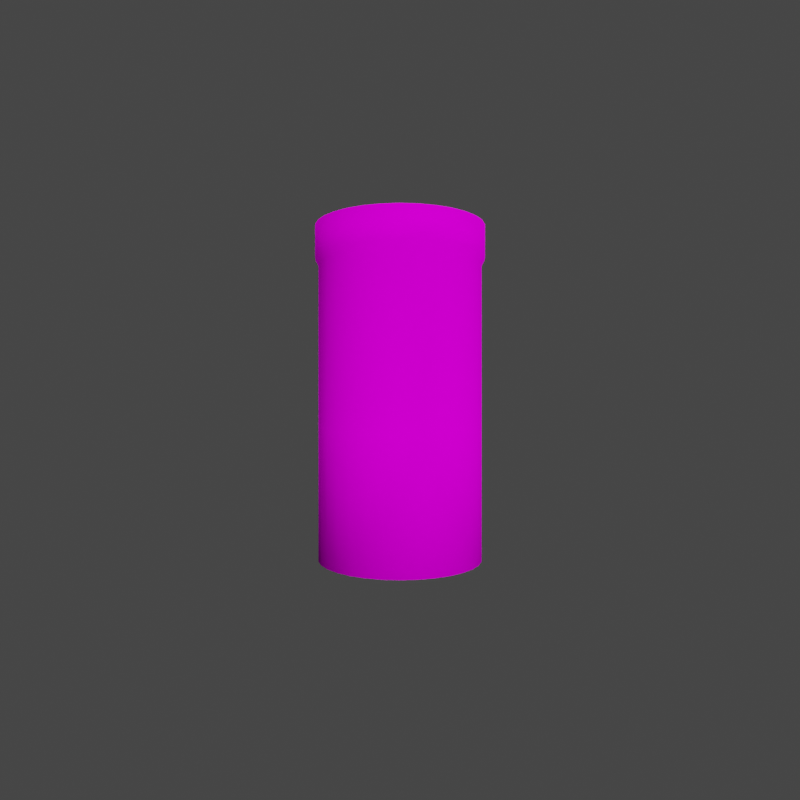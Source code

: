 # Source: chip-orange-2.blend  (saved by Blender 3.3.6; exported with 4.5.12 LTS)
import bpy
from mathutils import Matrix  # noqa: F401  (used for matrix-valued properties, if any)

bpy.ops.wm.read_factory_settings(use_empty=True)
scene = bpy.context.scene
scene.name = 'Scene'

# ---- collections
col_lighting = bpy.data.collections.new('lighting'); scene.collection.children.link(col_lighting)
col_rotate_scene = bpy.data.collections.new('rotate-scene'); scene.collection.children.link(col_rotate_scene)
col_model = bpy.data.collections.new('Model'); scene.collection.children.link(col_model)

# ---- images (referenced by path relative to the original .blend; pixels are not part of the script)
import os
ASSET_DIR = os.environ.get("B2B_ASSET_DIR", "")  # directory of the original .blend (textures are referenced by path, not embedded)
HERE = os.path.dirname(os.path.abspath(__file__))  # packed textures are extracted next to this script under _unpacked/

def load_image(name, relpath, width, height, colorspace="sRGB"):
    """Load a texture the original file referenced (path relative to the .blend, or extracted next to this script)."""
    p = next((c for c in (os.path.join(HERE, relpath), os.path.join(ASSET_DIR, relpath)) if relpath and os.path.exists(c)), "")
    if p:
        img = bpy.data.images.load(p, check_existing=True)
        img.name = name
    else:  # same state as the original file: an image datablock whose file is absent (Cycles renders it pink)
        img = bpy.data.images.new(name, width, height)
        img.source = "FILE"
        img.filepath = "//" + (relpath or name)
    img.colorspace_settings.name = colorspace
    return img
img_chip_orange = load_image('chip-orange', 'chip-orange.png', 1024, 1024, 'sRGB')

# ---- materials (node trees are filled in below, after node groups)
mat_material_003 = bpy.data.materials.new('Material.003')
mat_material_003.use_transparent_shadow = False

# ---- material node trees
mat_material_003.use_nodes = True; mat_material_003.node_tree.nodes.clear()
_N = mat_material_003.node_tree.nodes; _L = mat_material_003.node_tree.links
n0 = _N.new('ShaderNodeBsdfPrincipled'); n0.name = 'Principled BSDF'; n0.location = (19, 303)
n0.distribution = 'GGX'
n0.subsurface_method = 'RANDOM_WALK_SKIN'
n0.inputs[2].default_value = 0.6227
n0.inputs[3].default_value = 1.45
n0.inputs[13].default_value = 0.0
n0.inputs[27].default_value = (0.0, 0.0, 0.0, 1.0)
n0.inputs[28].default_value = 1.0
n1 = _N.new('ShaderNodeOutputMaterial'); n1.name = 'Material Output'; n1.location = (309, 303)
n2 = _N.new('ShaderNodeTexImage'); n2.name = 'Image Texture'; n2.location = (-319, 174)
n2.image = img_chip_orange
_L.new(n0.outputs[0], n1.inputs[0])
_L.new(n2.outputs[0], n0.inputs[0])
n1.is_active_output = True

# ---- world
world_world = bpy.data.worlds.new('World'); scene.world = world_world
world_world.use_nodes = True; world_world.node_tree.nodes.clear()
_N = world_world.node_tree.nodes; _L = world_world.node_tree.links
n0 = _N.new('ShaderNodeOutputWorld'); n0.name = 'World Output'; n0.location = (300, 300)
n1 = _N.new('ShaderNodeBackground'); n1.name = 'Background'; n1.location = (10, 300)
n1.inputs[0].default_value = (0.05088, 0.05088, 0.05088, 1.0)
_L.new(n1.outputs[0], n0.inputs[0])
n0.is_active_output = True
world_world.color = (0.05088, 0.05088, 0.05088)
world_world.use_sun_shadow = False
world_world.sun_shadow_jitter_overblur = 0.0

# ---- cameras
cam_camera_002 = bpy.data.cameras.new('Camera.002')
cam_camera_002.sensor_width = 62.0

# ---- lights
light_area_002 = bpy.data.lights.new('Area.002', 'AREA')
light_area_002.transmission_factor = 0.0
light_area_002.energy = 235.6
light_area_002.shadow_soft_size = 1.0
light_area_002.shadow_maximum_resolution = 0.006
light_area_002.use_absolute_resolution = True
light_area_002.size = 1.0
light_area_002.size_y = 1.0
light_area_001 = bpy.data.lights.new('Area.001', 'AREA')
light_area_001.transmission_factor = 0.0
light_area_001.energy = 196.3
light_area_001.shadow_soft_size = 1.0
light_area_001.shadow_maximum_resolution = 0.006
light_area_001.use_absolute_resolution = True
light_area_001.size = 1.0
light_area_001.size_y = 1.0
light_area = bpy.data.lights.new('Area', 'AREA')
light_area.transmission_factor = 0.0
light_area.energy = 196.3
light_area.shadow_soft_size = 1.0
light_area.shadow_maximum_resolution = 0.006
light_area.use_absolute_resolution = True
light_area.size = 1.0
light_area.size_y = 1.0
light_area_003 = bpy.data.lights.new('Area.003', 'AREA')
light_area_003.transmission_factor = 0.0
light_area_003.energy = 235.6
light_area_003.shadow_soft_size = 1.0
light_area_003.shadow_maximum_resolution = 0.006
light_area_003.use_absolute_resolution = True
light_area_003.size = 1.0
light_area_003.size_y = 1.0
light_area_004 = bpy.data.lights.new('Area.004', 'AREA')
light_area_004.transmission_factor = 0.0
light_area_004.energy = 196.3
light_area_004.shadow_soft_size = 1.0
light_area_004.shadow_maximum_resolution = 0.006
light_area_004.use_absolute_resolution = True
light_area_004.size = 1.0
light_area_004.size_y = 1.0
light_area_005 = bpy.data.lights.new('Area.005', 'AREA')
light_area_005.transmission_factor = 0.0
light_area_005.energy = 196.3
light_area_005.shadow_soft_size = 1.0
light_area_005.shadow_maximum_resolution = 0.006
light_area_005.use_absolute_resolution = True
light_area_005.size = 1.0
light_area_005.size_y = 1.0

# ---- meshes
me_cylinder_001 = bpy.data.meshes.new('Cylinder.001')
me_cylinder_001.from_pydata([(-7.844e-09, 0.644, 0.0), (-7.916e-09, 0.67, 2.61), (0.1256, 0.6316, 0.0), (0.1307, 0.6571, 2.61), (0.2464, 0.595, 0.0), (0.2564, 0.619, 2.61), (0.3578, 0.5355, 0.0), (0.3722, 0.5571, 2.61), (0.4554, 0.4554, 0.0), (0.4738, 0.4738, 2.61), (0.5355, 0.3578, 0.0), (0.5571, 0.3722, 2.61), (0.595, 0.2464, 0.0), (0.619, 0.2564, 2.61), (0.6316, 0.1256, 0.0), (0.6571, 0.1307, 2.61), (0.644, 9.265e-09, 0.0), (0.67, 9.313e-09, 2.61), (0.6316, -0.1256, 0.0), (0.6571, -0.1307, 2.61), (0.595, -0.2464, 0.0), (0.619, -0.2564, 2.61), (0.5355, -0.3578, 0.0), (0.5571, -0.3722, 2.61), (0.4554, -0.4554, 0.0), (0.4738, -0.4738, 2.61), (0.3578, -0.5355, 0.0), (0.3722, -0.5571, 2.61), (0.2464, -0.595, 0.0), (0.2564, -0.619, 2.61), (0.1256, -0.6316, 0.0), (0.1307, -0.6571, 2.61), (-7.844e-09, -0.644, 0.0), (-7.916e-09, -0.67, 2.61), (-0.1256, -0.6316, 0.0), (-0.1307, -0.6571, 2.61), (-0.2464, -0.595, 0.0), (-0.2564, -0.619, 2.61), (-0.3578, -0.5355, 0.0), (-0.3722, -0.5571, 2.61), (-0.4554, -0.4554, 0.0), (-0.4738, -0.4738, 2.61), (-0.5355, -0.3578, 0.0), (-0.5571, -0.3722, 2.61), (-0.595, -0.2464, 0.0), (-0.619, -0.2564, 2.61), (-0.6316, -0.1256, 0.0), (-0.6571, -0.1307, 2.61), (-0.644, 9.265e-09, 0.0), (-0.67, 9.313e-09, 2.61), (-0.6316, 0.1256, 0.0), (-0.6571, 0.1307, 2.61), (-0.595, 0.2464, 0.0), (-0.619, 0.2564, 2.61), (-0.5355, 0.3578, 0.0), (-0.5571, 0.3722, 2.61), (-0.4554, 0.4554, 0.0), (-0.4738, 0.4738, 2.61), (-0.3578, 0.5355, 0.0), (-0.3722, 0.5571, 2.61), (-0.2464, 0.595, 0.0), (-0.2564, 0.619, 2.61), (-0.1256, 0.6316, 0.0), (-0.1307, 0.6571, 2.61), (-7.844e-09, 0.644, 1.018), (-7.844e-09, 0.644, 2.306), (-7.916e-09, 0.67, 2.357), (0.1307, 0.6571, 2.357), (0.1256, 0.6316, 2.306), (0.1256, 0.6316, 1.018), (0.2564, 0.619, 2.357), (0.2464, 0.595, 2.306), (0.2464, 0.595, 1.018), (0.3722, 0.5571, 2.357), (0.3578, 0.5355, 2.306), (0.3578, 0.5355, 1.018), (0.4738, 0.4738, 2.357), (0.4554, 0.4554, 2.306), (0.4554, 0.4554, 1.018), (0.5571, 0.3722, 2.357), (0.5355, 0.3578, 2.306), (0.5355, 0.3578, 1.018), (0.619, 0.2564, 2.357), (0.595, 0.2464, 2.306), (0.595, 0.2464, 1.018), (0.6571, 0.1307, 2.357), (0.6316, 0.1256, 2.306), (0.6316, 0.1256, 1.018), (0.67, 9.313e-09, 2.357), (0.644, 9.265e-09, 2.306), (0.644, 9.265e-09, 1.018), (0.6571, -0.1307, 2.357), (0.6316, -0.1256, 2.306), (0.6316, -0.1256, 1.018), (0.619, -0.2564, 2.357), (0.595, -0.2464, 2.306), (0.595, -0.2464, 1.018), (0.5571, -0.3722, 2.357), (0.5355, -0.3578, 2.306), (0.5355, -0.3578, 1.018), (0.4738, -0.4738, 2.357), (0.4554, -0.4554, 2.306), (0.4554, -0.4554, 1.018), (0.3722, -0.5571, 2.357), (0.3578, -0.5355, 2.306), (0.3578, -0.5355, 1.018), (0.2564, -0.619, 2.357), (0.2464, -0.595, 2.306), (0.2464, -0.595, 1.018), (0.1307, -0.6571, 2.357), (0.1256, -0.6316, 2.306), (0.1256, -0.6316, 1.018), (-7.916e-09, -0.67, 2.357), (-7.844e-09, -0.644, 2.306), (-7.844e-09, -0.644, 1.018), (-0.1307, -0.6571, 2.357), (-0.1256, -0.6316, 2.306), (-0.1256, -0.6316, 1.018), (-0.2564, -0.619, 2.357), (-0.2464, -0.595, 2.306), (-0.2464, -0.595, 1.018), (-0.3722, -0.5571, 2.357), (-0.3578, -0.5355, 2.306), (-0.3578, -0.5355, 1.018), (-0.4738, -0.4738, 2.357), (-0.4554, -0.4554, 2.306), (-0.4554, -0.4554, 1.018), (-0.5571, -0.3722, 2.357), (-0.5355, -0.3578, 2.306), (-0.5355, -0.3578, 1.018), (-0.619, -0.2564, 2.357), (-0.595, -0.2464, 2.306), (-0.595, -0.2464, 1.018), (-0.6571, -0.1307, 2.357), (-0.6316, -0.1256, 2.306), (-0.6316, -0.1256, 1.018), (-0.67, 9.313e-09, 2.357), (-0.644, 9.265e-09, 2.306), (-0.644, 9.265e-09, 1.018), (-0.6571, 0.1307, 2.357), (-0.6316, 0.1256, 2.306), (-0.6316, 0.1256, 1.018), (-0.619, 0.2564, 2.357), (-0.595, 0.2464, 2.306), (-0.595, 0.2464, 1.018), (-0.5571, 0.3722, 2.357), (-0.5355, 0.3578, 2.306), (-0.5355, 0.3578, 1.018), (-0.4738, 0.4738, 2.357), (-0.4554, 0.4554, 2.306), (-0.4554, 0.4554, 1.018), (-0.3722, 0.5571, 2.357), (-0.3578, 0.5355, 2.306), (-0.3578, 0.5355, 1.018), (-0.2564, 0.619, 2.357), (-0.2464, 0.595, 2.306), (-0.2464, 0.595, 1.018), (-0.1307, 0.6571, 2.357), (-0.1256, 0.6316, 2.306), (-0.1256, 0.6316, 1.018)], [], [(66, 1, 3, 67), (67, 3, 5, 70), (70, 5, 7, 73), (73, 7, 9, 76), (76, 9, 11, 79), (79, 11, 13, 82), (82, 13, 15, 85), (85, 15, 17, 88), (88, 17, 19, 91), (91, 19, 21, 94), (94, 21, 23, 97), (97, 23, 25, 100), (100, 25, 27, 103), (103, 27, 29, 106), (106, 29, 31, 109), (109, 31, 33, 112), (112, 33, 35, 115), (115, 35, 37, 118), (118, 37, 39, 121), (121, 39, 41, 124), (124, 41, 43, 127), (127, 43, 45, 130), (130, 45, 47, 133), (133, 47, 49, 136), (136, 49, 51, 139), (139, 51, 53, 142), (142, 53, 55, 145), (145, 55, 57, 148), (148, 57, 59, 151), (151, 59, 61, 154), (3, 1, 63, 61, 59, 57, 55, 53, 51, 49, 47, 45, 43, 41, 39, 37, 35, 33, 31, 29, 27, 25, 23, 21, 19, 17, 15, 13, 11, 9, 7, 5), (154, 61, 63, 157), (157, 63, 1, 66), (0, 2, 4, 6, 8, 10, 12, 14, 16, 18, 20, 22, 24, 26, 28, 30, 32, 34, 36, 38, 40, 42, 44, 46, 48, 50, 52, 54, 56, 58, 60, 62), (62, 159, 64, 0), (159, 158, 65, 64), (158, 157, 66, 65), (60, 156, 159, 62), (156, 155, 158, 159), (155, 154, 157, 158), (58, 153, 156, 60), (153, 152, 155, 156), (152, 151, 154, 155), (56, 150, 153, 58), (150, 149, 152, 153), (149, 148, 151, 152), (54, 147, 150, 56), (147, 146, 149, 150), (146, 145, 148, 149), (52, 144, 147, 54), (144, 143, 146, 147), (143, 142, 145, 146), (50, 141, 144, 52), (141, 140, 143, 144), (140, 139, 142, 143), (48, 138, 141, 50), (138, 137, 140, 141), (137, 136, 139, 140), (46, 135, 138, 48), (135, 134, 137, 138), (134, 133, 136, 137), (44, 132, 135, 46), (132, 131, 134, 135), (131, 130, 133, 134), (42, 129, 132, 44), (129, 128, 131, 132), (128, 127, 130, 131), (40, 126, 129, 42), (126, 125, 128, 129), (125, 124, 127, 128), (38, 123, 126, 40), (123, 122, 125, 126), (122, 121, 124, 125), (36, 120, 123, 38), (120, 119, 122, 123), (119, 118, 121, 122), (34, 117, 120, 36), (117, 116, 119, 120), (116, 115, 118, 119), (32, 114, 117, 34), (114, 113, 116, 117), (113, 112, 115, 116), (30, 111, 114, 32), (111, 110, 113, 114), (110, 109, 112, 113), (28, 108, 111, 30), (108, 107, 110, 111), (107, 106, 109, 110), (26, 105, 108, 28), (105, 104, 107, 108), (104, 103, 106, 107), (24, 102, 105, 26), (102, 101, 104, 105), (101, 100, 103, 104), (22, 99, 102, 24), (99, 98, 101, 102), (98, 97, 100, 101), (20, 96, 99, 22), (96, 95, 98, 99), (95, 94, 97, 98), (18, 93, 96, 20), (93, 92, 95, 96), (92, 91, 94, 95), (16, 90, 93, 18), (90, 89, 92, 93), (89, 88, 91, 92), (14, 87, 90, 16), (87, 86, 89, 90), (86, 85, 88, 89), (12, 84, 87, 14), (84, 83, 86, 87), (83, 82, 85, 86), (10, 81, 84, 12), (81, 80, 83, 84), (80, 79, 82, 83), (8, 78, 81, 10), (78, 77, 80, 81), (77, 76, 79, 80), (6, 75, 78, 8), (75, 74, 77, 78), (74, 73, 76, 77), (4, 72, 75, 6), (72, 71, 74, 75), (71, 70, 73, 74), (2, 69, 72, 4), (69, 68, 71, 72), (68, 67, 70, 71), (0, 64, 69, 2), (64, 65, 68, 69), (65, 66, 67, 68)])
me_cylinder_001.polygons.foreach_set('use_smooth', [True] * 130)
_uv = me_cylinder_001.uv_layers.new(name='UVMap')
_uv.uv.foreach_set('vector', [0.8708, 0.587, 0.8708, 0.6485, 0.8388, 0.6485, 0.8388, 0.587, 0.8388, 0.587, 0.8388, 0.6485, 0.8074, 0.648, 0.8074, 0.5865, 0.8074, 0.5865, 0.8074, 0.648, 0.7777, 0.6471, 0.7777, 0.5855, 0.7777, 0.5855, 0.7777, 0.6471, 0.7511, 0.6456, 0.7511, 0.5841, 0.2388, 0.5841, 0.2388, 0.6456, 0.2121, 0.6471, 0.2121, 0.5855, 0.2121, 0.5855, 0.2121, 0.6471, 0.1825, 0.648, 0.1825, 0.5865, 0.1825, 0.5865, 0.1825, 0.648, 0.1511, 0.6485, 0.1511, 0.587, 0.1511, 0.587, 0.1511, 0.6485, 0.119, 0.6485, 0.119, 0.587, 0.119, 0.587, 0.119, 0.6485, 0.08761, 0.648, 0.08761, 0.5865, 0.08761, 0.5865, 0.08761, 0.648, 0.058, 0.6471, 0.058, 0.5855, 0.058, 0.5855, 0.058, 0.6471, 0.03135, 0.6456, 0.03135, 0.5841, 0.03135, 0.5841, 0.03135, 0.6456, 0.008692, 0.6438, 0.008692, 0.5823, 0.4862, 0.5841, 0.4862, 0.6456, 0.4596, 0.6471, 0.4596, 0.5855, 0.4596, 0.5855, 0.4596, 0.6471, 0.43, 0.648, 0.43, 0.5865, 0.43, 0.5865, 0.43, 0.648, 0.3986, 0.6485, 0.3986, 0.587, 0.3986, 0.587, 0.3986, 0.6485, 0.3665, 0.6485, 0.3665, 0.587, 0.3665, 0.587, 0.3665, 0.6485, 0.3351, 0.648, 0.3351, 0.5865, 0.3351, 0.5865, 0.3351, 0.648, 0.3055, 0.6471, 0.3055, 0.5855, 0.3055, 0.5855, 0.3055, 0.6471, 0.2788, 0.6456, 0.2788, 0.5841, 0.2788, 0.5841, 0.2788, 0.6456, 0.2562, 0.6438, 0.2562, 0.5823, 0.7337, 0.5841, 0.7337, 0.6456, 0.7071, 0.6471, 0.7071, 0.5855, 0.7071, 0.5855, 0.7071, 0.6471, 0.6775, 0.648, 0.6775, 0.5865, 0.6775, 0.5865, 0.6775, 0.648, 0.646, 0.6485, 0.646, 0.587, 0.646, 0.587, 0.646, 0.6485, 0.614, 0.6485, 0.614, 0.587, 0.614, 0.587, 0.614, 0.6485, 0.5825, 0.648, 0.5825, 0.5865, 0.5825, 0.5865, 0.5825, 0.648, 0.5529, 0.6471, 0.5529, 0.5855, 0.5529, 0.5855, 0.5529, 0.6471, 0.5263, 0.6456, 0.5263, 0.5841, 0.5263, 0.5841, 0.5263, 0.6456, 0.5036, 0.6438, 0.5036, 0.5823, 0.9812, 0.5823, 0.9812, 0.6438, 0.9585, 0.6456, 0.9585, 0.5841, 0.9585, 0.5841, 0.9585, 0.6456, 0.9319, 0.6471, 0.9319, 0.5855, 0.008692, 0.8446, 0.008692, 0.8126, 0.01494, 0.7812, 0.02721, 0.7515, 0.04501, 0.7249, 0.06767, 0.7022, 0.09432, 0.6844, 0.1239, 0.6722, 0.1554, 0.6659, 0.1874, 0.6659, 0.2188, 0.6722, 0.2485, 0.6844, 0.2751, 0.7022, 0.2978, 0.7249, 0.3156, 0.7515, 0.3278, 0.7812, 0.3341, 0.8126, 0.3341, 0.8446, 0.3278, 0.8761, 0.3156, 0.9057, 0.2978, 0.9323, 0.2751, 0.955, 0.2485, 0.9728, 0.2188, 0.9851, 0.1874, 0.9913, 0.1554, 0.9913, 0.1239, 0.9851, 0.09432, 0.9728, 0.06767, 0.955, 0.04501, 0.9323, 0.02721, 0.9057, 0.01494, 0.8761, 0.9319, 0.5855, 0.9319, 0.6471, 0.9023, 0.648, 0.9023, 0.5865, 0.9023, 0.5865, 0.9023, 0.648, 0.8708, 0.6485, 0.8708, 0.587, 0.3515, 0.8069, 0.3575, 0.7767, 0.3693, 0.7482, 0.3864, 0.7226, 0.4082, 0.7008, 0.4338, 0.6837, 0.4622, 0.6719, 0.4924, 0.6659, 0.5232, 0.6659, 0.5535, 0.6719, 0.5819, 0.6837, 0.6075, 0.7008, 0.6293, 0.7226, 0.6464, 0.7482, 0.6582, 0.7767, 0.6642, 0.8069, 0.6642, 0.8377, 0.6582, 0.8679, 0.6464, 0.8964, 0.6293, 0.922, 0.6075, 0.9438, 0.5819, 0.9609, 0.5535, 0.9727, 0.5232, 0.9787, 0.4924, 0.9787, 0.4622, 0.9727, 0.4338, 0.9609, 0.4082, 0.9438, 0.3864, 0.922, 0.3693, 0.8964, 0.3575, 0.8679, 0.3515, 0.8377, 0.9004, 0.01273, 0.9004, 0.2603, 0.8702, 0.2608, 0.8702, 0.01321, 0.9004, 0.2603, 0.9004, 0.5737, 0.8702, 0.5742, 0.8702, 0.2608, 0.9004, 0.5737, 0.9023, 0.5865, 0.8708, 0.587, 0.8702, 0.5742, 0.9289, 0.01179, 0.9289, 0.2594, 0.9004, 0.2603, 0.9004, 0.01273, 0.9289, 0.2594, 0.9289, 0.5728, 0.9004, 0.5737, 0.9004, 0.2603, 0.9289, 0.5728, 0.9319, 0.5855, 0.9023, 0.5865, 0.9004, 0.5737, 0.9545, 0.01043, 0.9545, 0.258, 0.9289, 0.2594, 0.9289, 0.01179, 0.9545, 0.258, 0.9545, 0.5714, 0.9289, 0.5728, 0.9289, 0.2594, 0.9545, 0.5714, 0.9585, 0.5841, 0.9319, 0.5855, 0.9289, 0.5728, 0.9763, 0.008692, 0.9763, 0.2563, 0.9545, 0.258, 0.9545, 0.01043, 0.9763, 0.2563, 0.9763, 0.5697, 0.9545, 0.5714, 0.9545, 0.258, 0.9763, 0.5697, 0.9812, 0.5823, 0.9585, 0.5841, 0.9545, 0.5714, 0.5303, 0.01043, 0.5303, 0.258, 0.5085, 0.2563, 0.5085, 0.008692, 0.5303, 0.258, 0.5303, 0.5714, 0.5085, 0.5697, 0.5085, 0.2563, 0.5303, 0.5714, 0.5263, 0.5841, 0.5036, 0.5823, 0.5085, 0.5697, 0.5559, 0.01179, 0.5559, 0.2594, 0.5303, 0.258, 0.5303, 0.01043, 0.5559, 0.2594, 0.5559, 0.5728, 0.5303, 0.5714, 0.5303, 0.258, 0.5559, 0.5728, 0.5529, 0.5855, 0.5263, 0.5841, 0.5303, 0.5714, 0.5844, 0.01273, 0.5844, 0.2603, 0.5559, 0.2594, 0.5559, 0.01179, 0.5844, 0.2603, 0.5844, 0.5737, 0.5559, 0.5728, 0.5559, 0.2594, 0.5844, 0.5737, 0.5825, 0.5865, 0.5529, 0.5855, 0.5559, 0.5728, 0.6146, 0.01321, 0.6146, 0.2608, 0.5844, 0.2603, 0.5844, 0.01273, 0.6146, 0.2608, 0.6146, 0.5742, 0.5844, 0.5737, 0.5844, 0.2603, 0.6146, 0.5742, 0.614, 0.587, 0.5825, 0.5865, 0.5844, 0.5737, 0.6454, 0.01321, 0.6454, 0.2608, 0.6146, 0.2608, 0.6146, 0.01321, 0.6454, 0.2608, 0.6454, 0.5742, 0.6146, 0.5742, 0.6146, 0.2608, 0.6454, 0.5742, 0.646, 0.587, 0.614, 0.587, 0.6146, 0.5742, 0.6756, 0.01273, 0.6756, 0.2603, 0.6454, 0.2608, 0.6454, 0.01321, 0.6756, 0.2603, 0.6756, 0.5737, 0.6454, 0.5742, 0.6454, 0.2608, 0.6756, 0.5737, 0.6775, 0.5865, 0.646, 0.587, 0.6454, 0.5742, 0.7041, 0.01179, 0.7041, 0.2594, 0.6756, 0.2603, 0.6756, 0.01273, 0.7041, 0.2594, 0.7041, 0.5728, 0.6756, 0.5737, 0.6756, 0.2603, 0.7041, 0.5728, 0.7071, 0.5855, 0.6775, 0.5865, 0.6756, 0.5737, 0.7297, 0.01043, 0.7297, 0.258, 0.7041, 0.2594, 0.7041, 0.01179, 0.7297, 0.258, 0.7297, 0.5714, 0.7041, 0.5728, 0.7041, 0.2594, 0.7297, 0.5714, 0.7337, 0.5841, 0.7071, 0.5855, 0.7041, 0.5728, 0.2828, 0.01043, 0.2828, 0.258, 0.2611, 0.2563, 0.2611, 0.008692, 0.2828, 0.258, 0.2828, 0.5714, 0.2611, 0.5697, 0.2611, 0.2563, 0.2828, 0.5714, 0.2788, 0.5841, 0.2562, 0.5823, 0.2611, 0.5697, 0.3085, 0.01179, 0.3085, 0.2594, 0.2828, 0.258, 0.2828, 0.01043, 0.3085, 0.2594, 0.3085, 0.5728, 0.2828, 0.5714, 0.2828, 0.258, 0.3085, 0.5728, 0.3055, 0.5855, 0.2788, 0.5841, 0.2828, 0.5714, 0.3369, 0.01273, 0.3369, 0.2603, 0.3085, 0.2594, 0.3085, 0.01179, 0.3369, 0.2603, 0.3369, 0.5737, 0.3085, 0.5728, 0.3085, 0.2594, 0.3369, 0.5737, 0.3351, 0.5865, 0.3055, 0.5855, 0.3085, 0.5728, 0.3671, 0.01321, 0.3671, 0.2608, 0.3369, 0.2603, 0.3369, 0.01273, 0.3671, 0.2608, 0.3671, 0.5742, 0.3369, 0.5737, 0.3369, 0.2603, 0.3671, 0.5742, 0.3665, 0.587, 0.3351, 0.5865, 0.3369, 0.5737, 0.3979, 0.01321, 0.3979, 0.2608, 0.3671, 0.2608, 0.3671, 0.01321, 0.3979, 0.2608, 0.3979, 0.5742, 0.3671, 0.5742, 0.3671, 0.2608, 0.3979, 0.5742, 0.3986, 0.587, 0.3665, 0.587, 0.3671, 0.5742, 0.4281, 0.01273, 0.4281, 0.2603, 0.3979, 0.2608, 0.3979, 0.01321, 0.4281, 0.2603, 0.4281, 0.5737, 0.3979, 0.5742, 0.3979, 0.2608, 0.4281, 0.5737, 0.43, 0.5865, 0.3986, 0.587, 0.3979, 0.5742, 0.4566, 0.01179, 0.4566, 0.2594, 0.4281, 0.2603, 0.4281, 0.01273, 0.4566, 0.2594, 0.4566, 0.5728, 0.4281, 0.5737, 0.4281, 0.2603, 0.4566, 0.5728, 0.4596, 0.5855, 0.43, 0.5865, 0.4281, 0.5737, 0.4822, 0.01043, 0.4822, 0.258, 0.4566, 0.2594, 0.4566, 0.01179, 0.4822, 0.258, 0.4822, 0.5714, 0.4566, 0.5728, 0.4566, 0.2594, 0.4822, 0.5714, 0.4862, 0.5841, 0.4596, 0.5855, 0.4566, 0.5728, 0.03538, 0.01043, 0.03538, 0.258, 0.0136, 0.2563, 0.0136, 0.008692, 0.03538, 0.258, 0.03538, 0.5714, 0.0136, 0.5697, 0.0136, 0.2563, 0.03538, 0.5714, 0.03135, 0.5841, 0.008692, 0.5823, 0.0136, 0.5697, 0.06099, 0.01179, 0.06099, 0.2594, 0.03538, 0.258, 0.03538, 0.01043, 0.06099, 0.2594, 0.06099, 0.5728, 0.03538, 0.5714, 0.03538, 0.258, 0.06099, 0.5728, 0.058, 0.5855, 0.03135, 0.5841, 0.03538, 0.5714, 0.08945, 0.01273, 0.08945, 0.2603, 0.06099, 0.2594, 0.06099, 0.01179, 0.08945, 0.2603, 0.08945, 0.5737, 0.06099, 0.5728, 0.06099, 0.2594, 0.08945, 0.5737, 0.08761, 0.5865, 0.058, 0.5855, 0.06099, 0.5728, 0.1197, 0.01321, 0.1197, 0.2608, 0.08945, 0.2603, 0.08945, 0.01273, 0.1197, 0.2608, 0.1197, 0.5742, 0.08945, 0.5737, 0.08945, 0.2603, 0.1197, 0.5742, 0.119, 0.587, 0.08761, 0.5865, 0.08945, 0.5737, 0.1505, 0.01321, 0.1505, 0.2608, 0.1197, 0.2608, 0.1197, 0.01321, 0.1505, 0.2608, 0.1505, 0.5742, 0.1197, 0.5742, 0.1197, 0.2608, 0.1505, 0.5742, 0.1511, 0.587, 0.119, 0.587, 0.1197, 0.5742, 0.1807, 0.01273, 0.1807, 0.2603, 0.1505, 0.2608, 0.1505, 0.01321, 0.1807, 0.2603, 0.1807, 0.5737, 0.1505, 0.5742, 0.1505, 0.2608, 0.1807, 0.5737, 0.1825, 0.5865, 0.1511, 0.587, 0.1505, 0.5742, 0.2091, 0.01179, 0.2091, 0.2594, 0.1807, 0.2603, 0.1807, 0.01273, 0.2091, 0.2594, 0.2091, 0.5728, 0.1807, 0.5737, 0.1807, 0.2603, 0.2091, 0.5728, 0.2121, 0.5855, 0.1825, 0.5865, 0.1807, 0.5737, 0.2348, 0.01043, 0.2348, 0.258, 0.2091, 0.2594, 0.2091, 0.01179, 0.2348, 0.258, 0.2348, 0.5714, 0.2091, 0.5728, 0.2091, 0.2594, 0.2348, 0.5714, 0.2388, 0.5841, 0.2121, 0.5855, 0.2091, 0.5728, 0.7807, 0.01179, 0.7807, 0.2594, 0.7551, 0.258, 0.7551, 0.01043, 0.7807, 0.2594, 0.7807, 0.5728, 0.7551, 0.5714, 0.7551, 0.258, 0.7807, 0.5728, 0.7777, 0.5855, 0.7511, 0.5841, 0.7551, 0.5714, 0.8092, 0.01273, 0.8092, 0.2603, 0.7807, 0.2594, 0.7807, 0.01179, 0.8092, 0.2603, 0.8092, 0.5737, 0.7807, 0.5728, 0.7807, 0.2594, 0.8092, 0.5737, 0.8074, 0.5865, 0.7777, 0.5855, 0.7807, 0.5728, 0.8394, 0.01321, 0.8394, 0.2608, 0.8092, 0.2603, 0.8092, 0.01273, 0.8394, 0.2608, 0.8394, 0.5742, 0.8092, 0.5737, 0.8092, 0.2603, 0.8394, 0.5742, 0.8388, 0.587, 0.8074, 0.5865, 0.8092, 0.5737, 0.8702, 0.01321, 0.8702, 0.2608, 0.8394, 0.2608, 0.8394, 0.01321, 0.8702, 0.2608, 0.8702, 0.5742, 0.8394, 0.5742, 0.8394, 0.2608, 0.8702, 0.5742, 0.8708, 0.587, 0.8388, 0.587, 0.8394, 0.5742])
me_cylinder_001.materials.append(mat_material_003)
me_cylinder_001.update()

# ---- objects
ob_front_light = bpy.data.objects.new('front_light', light_area_002)
ob_left_light = bpy.data.objects.new('left_light', light_area_001)
ob_right_light = bpy.data.objects.new('right_light', light_area)
ob_front_light2 = bpy.data.objects.new('front_light2', light_area_003)
ob_left_light_001 = bpy.data.objects.new('left_light.001', light_area_004)
ob_left_light_002 = bpy.data.objects.new('left_light.002', light_area_005)
ob_camera = bpy.data.objects.new('Camera', cam_camera_002)
ob_pivot = bpy.data.objects.new('Pivot', None)
ob_reference = bpy.data.objects.new('reference', None)
ob_chip_orange = bpy.data.objects.new('chip-orange', me_cylinder_001)

# ---- transforms, parenting, visibility, modifiers, constraints
ob_front_light.location = (2.262, -6.578, 2.87)
ob_front_light.rotation_euler = (1.253, 0.001401, 0.3812)
ob_left_light.location = (-5.521, -1.862, 5.803)
ob_left_light.rotation_euler = (4.576e-08, -0.7288, 0.2723)
ob_right_light.location = (6.122, 1.362, 5.857)
ob_right_light.rotation_euler = (8.008e-08, 0.8937, 0.2523)
ob_front_light2.location = (2.262, -6.602, -0.4282)
ob_front_light2.rotation_euler = (1.691, -0.1671, 0.3442)
ob_left_light_001.location = (1.326, 5.61, 4.474)
ob_left_light_001.rotation_euler = (0.1409, -1.26, -1.778)
ob_left_light_002.location = (1.326, 5.822, -0.3334)
ob_left_light_002.rotation_euler = (2.818, -1.337, -4.438)
ob_camera.parent = ob_pivot
ob_camera.location = (-1.626e-20, -0.9924, -0.05361)
ob_camera.rotation_euler = (1.571, -0.0, -0.0)
ob_pivot.location = (0.0, 0.0, 0.2959)
ob_reference.location = (1.848, -2.415e-07, 1.482)
ob_reference.rotation_euler = (1.571, -0.0, -0.0)
ob_reference.empty_display_type = 'IMAGE'
ob_reference.empty_display_size = 5.0
ob_chip_orange.location = (7.916e-09, -9.313e-09, 0.0)
ob_chip_orange.scale = (0.1939, 0.1939, 0.1939)

# ---- collection membership
col_lighting.objects.link(ob_front_light)
col_lighting.objects.link(ob_left_light)
col_lighting.objects.link(ob_right_light)
col_lighting.objects.link(ob_front_light2)
col_lighting.objects.link(ob_left_light_001)
col_lighting.objects.link(ob_left_light_002)
col_rotate_scene.objects.link(ob_camera)
col_rotate_scene.objects.link(ob_pivot)
col_rotate_scene.objects.link(ob_reference)
col_model.objects.link(ob_chip_orange)

# ---- scene / render settings (as saved in the file)
scene.camera = ob_camera
scene.frame_start = 1; scene.frame_end = 250; scene.frame_set(1)
scene.render.engine = 'BLENDER_EEVEE_NEXT'
scene.render.resolution_x = 640
scene.render.resolution_y = 640
scene.cycles.sampling_pattern = 'TABULATED_SOBOL'
scene.cycles.use_light_tree = False
scene.view_settings.view_transform = 'Filmic'
bpy.context.view_layer.update()
